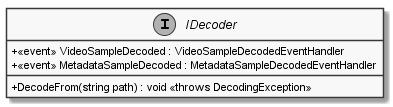

The diagram above was rendered by PlantUML. Its source (embedded in the PNG):
@startuml
skinparam monochrome true
skinparam classAttributeIconSize 0

interface IDecoder {
    + DecodeFrom(string path) : void <<throws DecodingException>>
    + <<event>> VideoSampleDecoded : VideoSampleDecodedEventHandler 
    + <<event>> MetadataSampleDecoded : MetadataSampleDecodedEventHandler 
}
@enduml